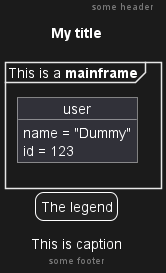

The diagram above was rendered by PlantUML. Its source (embedded in the PNG):
@startuml
mainframe This is a **mainframe**
header some header

footer some footer

title My title

caption This is caption

legend
The legend
end legend

object user {
  name = "Dummy"
  id = 123
}

@enduml